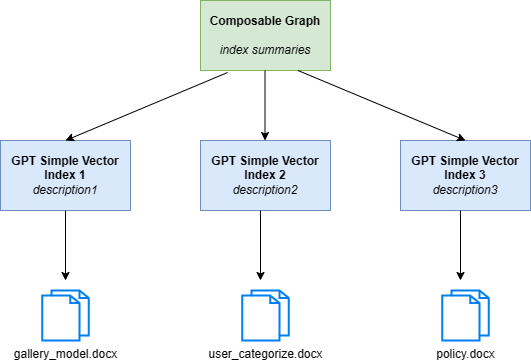

The diagram above was exported from draw.io. Its source (the exported page's mxGraphModel, read from the mxfile embedded in the PNG):
<mxGraphModel dx="1377" dy="756" grid="1" gridSize="10" guides="1" tooltips="1" connect="1" arrows="1" fold="1" page="1" pageScale="1" pageWidth="1169" pageHeight="827" math="0" shadow="0">
  <root>
    <mxCell id="0" />
    <mxCell id="1" parent="0" />
    <mxCell id="DegjwjDcs85DlTylLxPg-2" value="&lt;span style=&quot;border-color: var(--border-color); color: rgb(0, 0, 0); font-family: Helvetica; font-variant-ligatures: normal; font-variant-caps: normal; letter-spacing: normal; orphans: 2; text-align: center; text-indent: 0px; text-transform: none; widows: 2; word-spacing: 0px; -webkit-text-stroke-width: 0px; text-decoration-thickness: initial; text-decoration-style: initial; text-decoration-color: initial;&quot;&gt;&lt;b style=&quot;font-style: normal;&quot;&gt;Composable Graph&lt;/b&gt;&lt;br&gt;&lt;br&gt;&lt;i&gt;index summaries&lt;/i&gt;&lt;br&gt;&lt;/span&gt;" style="rounded=0;whiteSpace=wrap;html=1;fillColor=#d5e8d4;strokeColor=#82b366;" vertex="1" parent="1">
      <mxGeometry x="370" y="210" width="130" height="70" as="geometry" />
    </mxCell>
    <mxCell id="DegjwjDcs85DlTylLxPg-3" value="&lt;font style=&quot;font-size: 12px;&quot;&gt;&lt;b&gt;GPT Simple Vector Index 1&lt;/b&gt;&lt;br&gt;&lt;i&gt;description1&lt;/i&gt;&lt;br&gt;&lt;/font&gt;" style="rounded=0;whiteSpace=wrap;html=1;fillColor=#dae8fc;strokeColor=#6c8ebf;" vertex="1" parent="1">
      <mxGeometry x="170" y="350" width="130" height="70" as="geometry" />
    </mxCell>
    <mxCell id="DegjwjDcs85DlTylLxPg-4" value="&lt;font style=&quot;font-size: 12px;&quot;&gt;&lt;b&gt;GPT Simple Vector Index 2&lt;/b&gt;&lt;br&gt;&lt;i&gt;description2&lt;/i&gt;&lt;br&gt;&lt;/font&gt;" style="rounded=0;whiteSpace=wrap;html=1;fillColor=#dae8fc;strokeColor=#6c8ebf;" vertex="1" parent="1">
      <mxGeometry x="370" y="350" width="130" height="70" as="geometry" />
    </mxCell>
    <mxCell id="DegjwjDcs85DlTylLxPg-5" value="&lt;font style=&quot;font-size: 12px;&quot;&gt;&lt;b&gt;GPT Simple Vector Index 3&lt;/b&gt;&lt;br&gt;&lt;i&gt;description3&lt;/i&gt;&lt;br&gt;&lt;/font&gt;" style="rounded=0;whiteSpace=wrap;html=1;fillColor=#dae8fc;strokeColor=#6c8ebf;" vertex="1" parent="1">
      <mxGeometry x="570" y="350" width="130" height="70" as="geometry" />
    </mxCell>
    <mxCell id="DegjwjDcs85DlTylLxPg-6" value="gallery_model.docx" style="html=1;verticalLabelPosition=bottom;align=center;labelBackgroundColor=#ffffff;verticalAlign=top;strokeWidth=2;strokeColor=#0080F0;shadow=0;dashed=0;shape=mxgraph.ios7.icons.documents;" vertex="1" parent="1">
      <mxGeometry x="211.75" y="500" width="46.5" height="50" as="geometry" />
    </mxCell>
    <mxCell id="DegjwjDcs85DlTylLxPg-8" value="user_categorize.docx" style="html=1;verticalLabelPosition=bottom;align=center;labelBackgroundColor=#ffffff;verticalAlign=top;strokeWidth=2;strokeColor=#0080F0;shadow=0;dashed=0;shape=mxgraph.ios7.icons.documents;" vertex="1" parent="1">
      <mxGeometry x="411.75" y="500" width="46.5" height="50" as="geometry" />
    </mxCell>
    <mxCell id="DegjwjDcs85DlTylLxPg-9" value="policy.docx" style="html=1;verticalLabelPosition=bottom;align=center;labelBackgroundColor=#ffffff;verticalAlign=top;strokeWidth=2;strokeColor=#0080F0;shadow=0;dashed=0;shape=mxgraph.ios7.icons.documents;" vertex="1" parent="1">
      <mxGeometry x="611.75" y="500" width="46.5" height="50" as="geometry" />
    </mxCell>
    <mxCell id="DegjwjDcs85DlTylLxPg-12" value="" style="endArrow=classic;html=1;rounded=0;exitX=0.5;exitY=1;exitDx=0;exitDy=0;" edge="1" parent="1" source="DegjwjDcs85DlTylLxPg-3">
      <mxGeometry width="50" height="50" relative="1" as="geometry">
        <mxPoint x="560" y="390" as="sourcePoint" />
        <mxPoint x="235" y="490" as="targetPoint" />
      </mxGeometry>
    </mxCell>
    <mxCell id="DegjwjDcs85DlTylLxPg-13" value="" style="endArrow=classic;html=1;rounded=0;exitX=0.5;exitY=1;exitDx=0;exitDy=0;" edge="1" parent="1">
      <mxGeometry width="50" height="50" relative="1" as="geometry">
        <mxPoint x="430" y="420" as="sourcePoint" />
        <mxPoint x="430" y="490" as="targetPoint" />
      </mxGeometry>
    </mxCell>
    <mxCell id="DegjwjDcs85DlTylLxPg-14" value="" style="endArrow=classic;html=1;rounded=0;exitX=0.5;exitY=1;exitDx=0;exitDy=0;" edge="1" parent="1">
      <mxGeometry width="50" height="50" relative="1" as="geometry">
        <mxPoint x="630" y="420" as="sourcePoint" />
        <mxPoint x="630" y="490" as="targetPoint" />
      </mxGeometry>
    </mxCell>
    <mxCell id="DegjwjDcs85DlTylLxPg-15" value="" style="endArrow=classic;html=1;rounded=0;exitX=0.208;exitY=1.029;exitDx=0;exitDy=0;exitPerimeter=0;entryX=0.5;entryY=0;entryDx=0;entryDy=0;" edge="1" parent="1" source="DegjwjDcs85DlTylLxPg-2" target="DegjwjDcs85DlTylLxPg-3">
      <mxGeometry width="50" height="50" relative="1" as="geometry">
        <mxPoint x="560" y="390" as="sourcePoint" />
        <mxPoint x="610" y="340" as="targetPoint" />
      </mxGeometry>
    </mxCell>
    <mxCell id="DegjwjDcs85DlTylLxPg-16" value="" style="endArrow=classic;html=1;rounded=0;exitX=0.5;exitY=1;exitDx=0;exitDy=0;" edge="1" parent="1">
      <mxGeometry width="50" height="50" relative="1" as="geometry">
        <mxPoint x="434.5" y="280" as="sourcePoint" />
        <mxPoint x="434.5" y="350" as="targetPoint" />
      </mxGeometry>
    </mxCell>
    <mxCell id="DegjwjDcs85DlTylLxPg-17" value="" style="endArrow=classic;html=1;rounded=0;exitX=0.75;exitY=1;exitDx=0;exitDy=0;entryX=0.5;entryY=0;entryDx=0;entryDy=0;" edge="1" parent="1" source="DegjwjDcs85DlTylLxPg-2" target="DegjwjDcs85DlTylLxPg-5">
      <mxGeometry width="50" height="50" relative="1" as="geometry">
        <mxPoint x="570" y="280" as="sourcePoint" />
        <mxPoint x="570" y="350" as="targetPoint" />
      </mxGeometry>
    </mxCell>
  </root>
</mxGraphModel>